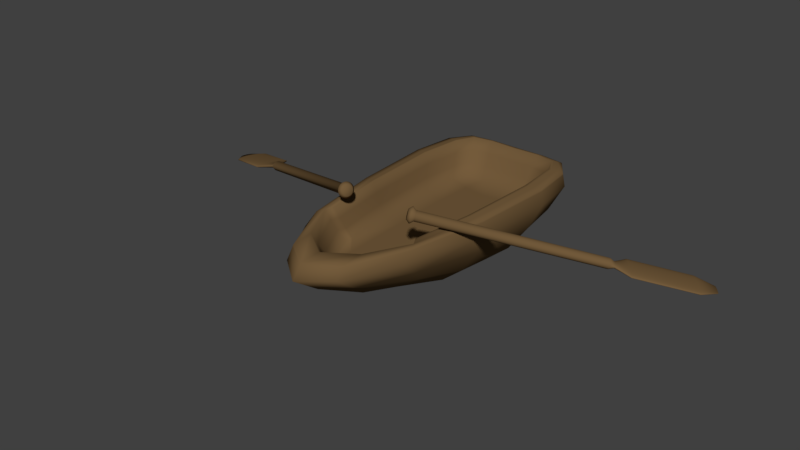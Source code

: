 # Source: boat.blend  (saved by Blender 2.78.0; exported with 4.5.12 LTS)
import bpy
from mathutils import Matrix  # noqa: F401  (used for matrix-valued properties, if any)

bpy.ops.wm.read_factory_settings(use_empty=True)
scene = bpy.context.scene
scene.name = 'Scene'

# ---- collections
col_collection_1 = bpy.data.collections.new('Collection 1'); scene.collection.children.link(col_collection_1)

# ---- materials (node trees are filled in below, after node groups)
mat_wood = bpy.data.materials.new('wood')
mat_wood.alpha_threshold = 0.0
mat_wood.use_transparent_shadow = False
mat_wood.diffuse_color = (0.1734, 0.1052, 0.04522, 1.0)
mat_wood.roughness = 0.5
mat_wood.line_color = (0.0, 0.0, 0.0, 1.0)

# ---- material node trees

# ---- world
world_world = bpy.data.worlds.new('World'); scene.world = world_world
world_world.color = (0.05088, 0.05088, 0.05088)
world_world.use_sun_shadow = False
world_world.sun_shadow_jitter_overblur = 0.0
world_world.cycles.sampling_method = 'MANUAL'

# ---- meshes
me_cube = bpy.data.meshes.new('Cube')
me_cube.from_pydata([(0.0, 0.2235, -0.8788), (0.3507, 0.3037, -0.8122), (0.0, -0.7092, -0.8194), (-0.3507, 0.3037, -0.8122), (0.0, 0.7759, -0.7471), (0.3264, 0.8197, -0.688), (0.3264, -0.5219, -0.7448), (-0.3264, -0.5219, -0.7448), (-0.3264, 0.8197, -0.688), (0.6788, -0.5594, 0.1176), (0.6395, -0.5391, -0.03408), (-0.5916, -1.361, -0.04391), (-0.6279, -1.432, 0.1071), (-0.5771, -1.337, 0.1141), (-0.5437, -1.272, -0.03735), (-0.3355, -1.836, -0.04965), (-0.3561, -1.936, 0.101), (0.3225, 1.216, -0.03986), (0.9749, 0.5774, 0.03584), (0.9145, 1.163, 0.06184), (0.9504, 0.5724, 0.2409), (0.904, -0.6772, 0.0504), (0.8438, 0.4873, -0.2772), (0.7928, 1.006, -0.2353), (0.8865, 1.147, 0.236), (0.8908, -0.5073, 0.2387), (0.7795, -0.4672, -0.2419), (-2.384e-07, -2.693, 0.07404), (0.3652, -2.411, 0.08076), (-2.384e-07, -2.552, 0.243), (-0.3652, -2.411, 0.08076), (-2.384e-07, -2.323, -0.1862), (0.3264, -2.091, -0.154), (0.3631, -2.306, 0.2307), (-0.3631, -2.306, 0.2307), (-0.3264, -2.091, -0.154), (-0.9749, 0.5774, 0.03584), (-0.904, -0.6772, 0.0504), (-0.9504, 0.5724, 0.2409), (-0.9145, 1.163, 0.06184), (-0.8438, 0.4873, -0.2772), (-0.7795, -0.4672, -0.2419), (-0.8908, -0.5073, 0.2387), (-0.8865, 1.147, 0.236), (-0.7928, 1.006, -0.2353), (2.384e-07, 1.415, 0.07698), (0.4048, 1.418, 0.0904), (2.384e-07, 1.307, -0.2458), (-0.4048, 1.418, 0.0904), (2.384e-07, 1.46, 0.2291), (0.3855, 1.458, 0.2326), (0.3517, 1.314, -0.2167), (-0.3517, 1.314, -0.2167), (-0.3855, 1.458, 0.2326), (0.599, 0.8844, -0.5056), (0.6432, 0.3849, -0.5775), (0.599, -0.5143, -0.521), (0.3067, 1.15, -0.4696), (2.384e-07, 1.137, -0.504), (-0.3067, 1.15, -0.4696), (0.6351, 1.26, -0.2183), (0.7311, 1.384, 0.07508), (0.7017, 1.412, 0.235), (0.3021, -1.368, -0.4738), (0.0, -1.589, -0.5629), (-0.3021, -1.368, -0.4738), (0.6158, -1.401, -0.1634), (0.72, -1.756, 0.1245), (0.7066, -1.58, 0.2486), (-0.599, -0.5143, -0.521), (-0.6432, 0.3849, -0.5775), (-0.599, 0.8844, -0.5056), (-0.6158, -1.401, -0.1634), (-0.72, -1.756, 0.1245), (-0.7066, -1.58, 0.2486), (-0.6351, 1.26, -0.2183), (-0.7311, 1.384, 0.07508), (-0.7017, 1.412, 0.235), (0.7124, 1.087, 0.2661), (0.7657, 0.4935, 0.2729), (0.7132, -0.577, 0.2677), (0.3592, 1.378, 0.2609), (2.384e-07, 1.371, 0.2576), (-0.3592, 1.378, 0.2609), (0.3423, 1.303, 0.1114), (-0.6788, -0.5594, 0.1176), (-0.6395, -0.5391, -0.03408), (-0.7132, -0.577, 0.2677), (-0.7657, 0.4935, 0.2729), (-0.7124, 1.087, 0.2661), (0.5155, 1.102, -0.4025), (0.5093, -1.201, -0.3656), (-0.5093, -1.201, -0.3656), (-0.5155, 1.102, -0.4025), (0.6055, 1.327, 0.2637), (0.6062, -1.394, 0.2639), (-0.6062, -1.394, 0.2639), (-0.6055, 1.327, 0.2637), (0.8636, 0.5371, 0.2584), (0.8043, 1.124, 0.2525), (0.8067, -0.5434, 0.2547), (-2.384e-07, -2.288, 0.2568), (0.3734, -2.02, 0.2498), (-0.3734, -2.02, 0.2498), (-0.8636, 0.5371, 0.2584), (-0.8067, -0.5434, 0.2547), (-0.8043, 1.124, 0.2525), (0.3734, 1.423, 0.2479), (2.384e-07, 1.421, 0.2446), (-0.3734, 1.423, 0.2479), (0.6562, 1.375, 0.2506), (0.6591, -1.492, 0.2565), (-0.6591, -1.492, 0.2565), (-0.6562, 1.375, 0.2506), (0.0, 0.1732, -0.1675), (0.0, 0.7178, -0.1808), (0.0, 1.112, -0.192), (0.312, 0.7717, -0.1837), (0.3344, 0.2773, -0.1831), (0.5955, 0.8744, -0.185), (0.3002, 1.118, -0.1893), (-0.3344, 0.2773, -0.1831), (-0.64, 0.3782, -0.1797), (-0.312, 0.7717, -0.1837), (-0.3002, 1.118, -0.1893), (-0.5955, 0.8744, -0.185), (-2.384e-07, -0.6546, -0.1683), (-2.384e-07, -1.512, -0.1806), (-0.3132, -0.5121, -0.1845), (-0.5962, -0.5166, -0.1842), (-0.2902, -1.325, -0.1848), (0.64, 0.3782, -0.1797), (0.3132, -0.5121, -0.1845), (0.2902, -1.325, -0.1848), (0.5962, -0.5166, -0.1842), (-2.384e-07, -1.946, -0.1922), (0.3121, -1.723, -0.1983), (-0.3121, -1.723, -0.1983), (0.5515, -1.283, -0.1934), (0.5065, -1.199, -0.1871), (-0.5515, -1.283, -0.1934), (-0.5065, -1.199, -0.1871), (0.5061, 1.075, -0.1869), (-0.5061, 1.075, -0.1869), (0.5916, -1.361, -0.04391), (0.6279, -1.432, 0.1071), (0.5771, -1.337, 0.1141), (0.5437, -1.272, -0.03735), (0.6867, 0.4209, -0.02926), (0.7289, 0.4596, 0.1227), (0.6395, 0.9543, -0.03523), (0.6788, 1.026, 0.1163), (0.5771, 1.255, 0.1141), (0.5437, 1.17, -0.03732), (-0.5771, 1.255, 0.1141), (-0.5437, 1.17, -0.03732), (-0.6395, 0.9543, -0.03523), (-0.6788, 1.026, 0.1163), (-0.7289, 0.4596, 0.1227), (-0.6867, 0.4209, -0.02926), (2.384e-07, 1.209, -0.0428), (2.384e-07, 1.297, 0.1083), (-0.3423, 1.303, 0.1114), (-0.3225, 1.216, -0.03986), (-2.384e-07, -2.078, -0.0433), (-2.384e-07, -2.193, 0.1078), (0.3561, -1.936, 0.101), (0.3355, -1.836, -0.04965), (-2.592, -0.3099, -0.1372), (-0.4676, -1.22, 0.4662), (-2.591, -0.3116, -0.1428), (-0.4652, -1.222, 0.454), (-2.592, -0.3155, -0.1481), (-0.4638, -1.227, 0.4422), (-2.593, -0.3215, -0.153), (-0.4635, -1.233, 0.4314), (-2.595, -0.3293, -0.1573), (-0.4644, -1.242, 0.4219), (-2.598, -0.3387, -0.1608), (-0.4664, -1.251, 0.4141), (-2.602, -0.3493, -0.1634), (-0.4694, -1.262, 0.4084), (-2.606, -0.3606, -0.1651), (-0.4734, -1.274, 0.4048), (-2.611, -0.3723, -0.1656), (-0.478, -1.286, 0.4036), (-2.616, -0.3838, -0.1651), (-0.4833, -1.297, 0.4048), (-2.621, -0.3948, -0.1634), (-0.4889, -1.308, 0.4084), (-2.626, -0.4048, -0.1608), (-0.4947, -1.317, 0.4141), (-2.631, -0.4135, -0.1573), (-0.5005, -1.326, 0.4219), (-2.635, -0.4204, -0.153), (-0.5059, -1.332, 0.4314), (-2.639, -0.4254, -0.1481), (-0.5109, -1.337, 0.4422), (-2.641, -0.4283, -0.1428), (-0.5151, -1.339, 0.454), (-2.643, -0.4288, -0.1372), (-0.5185, -1.339, 0.4662), (-2.644, -0.4271, -0.1317), (-0.521, -1.336, 0.4784), (-2.644, -0.4232, -0.1264), (-0.5224, -1.332, 0.4902), (-2.643, -0.4172, -0.1214), (-0.5226, -1.325, 0.501), (-2.64, -0.4093, -0.1171), (-0.5217, -1.317, 0.5105), (-2.637, -0.4, -0.1136), (-0.5197, -1.307, 0.5183), (-2.634, -0.3894, -0.111), (-0.5167, -1.296, 0.5241), (-2.629, -0.3781, -0.1094), (-0.5128, -1.284, 0.5276), (-2.624, -0.3664, -0.1088), (-0.5081, -1.273, 0.5288), (-2.619, -0.3549, -0.1094), (-0.5028, -1.261, 0.5276), (-2.614, -0.3439, -0.111), (-0.4972, -1.25, 0.5241), (-2.609, -0.3339, -0.1136), (-0.4914, -1.241, 0.5183), (-2.604, -0.3252, -0.1171), (-0.4857, -1.232, 0.5105), (-2.6, -0.3183, -0.1214), (-0.4802, -1.226, 0.501), (-2.597, -0.3133, -0.1264), (-0.4753, -1.222, 0.4902), (-2.594, -0.3104, -0.1317), (-0.471, -1.219, 0.4784), (-2.539, -0.3326, -0.1221), (-2.537, -0.335, -0.1343), (-2.535, -0.3396, -0.1461), (-2.535, -0.3462, -0.1569), (-2.536, -0.3546, -0.1664), (-2.538, -0.3644, -0.1742), (-2.541, -0.3753, -0.18), (-2.545, -0.3868, -0.1835), (-2.549, -0.3986, -0.1847), (-2.555, -0.41, -0.1835), (-2.56, -0.4208, -0.18), (-2.566, -0.4305, -0.1742), (-2.572, -0.4387, -0.1664), (-2.577, -0.4452, -0.1569), (-2.582, -0.4495, -0.1461), (-2.587, -0.4517, -0.1343), (-2.59, -0.4516, -0.1221), (-2.592, -0.4492, -0.1099), (-2.594, -0.4446, -0.09815), (-2.594, -0.438, -0.08733), (-2.593, -0.4296, -0.07784), (-2.591, -0.4198, -0.07005), (-2.588, -0.4089, -0.06427), (-2.584, -0.3974, -0.0607), (-2.579, -0.3857, -0.0595), (-2.574, -0.3742, -0.0607), (-2.569, -0.3634, -0.06427), (-2.563, -0.3537, -0.07005), (-2.557, -0.3455, -0.07784), (-2.552, -0.3391, -0.08733), (-2.547, -0.3347, -0.09815), (-2.542, -0.3325, -0.1099), (-2.688, -0.1055, -0.1812), (-2.688, -0.1099, -0.1868), (-2.692, -0.1217, -0.1921), (-2.699, -0.1404, -0.197), (-2.708, -0.1654, -0.2013), (-2.72, -0.1957, -0.2049), (-2.734, -0.2301, -0.2075), (-2.75, -0.2673, -0.2091), (-2.766, -0.3059, -0.2096), (-2.782, -0.3443, -0.2091), (-2.799, -0.3812, -0.2075), (-2.814, -0.4151, -0.2049), (-2.828, -0.4446, -0.2013), (-2.839, -0.4687, -0.197), (-2.848, -0.4865, -0.1921), (-2.854, -0.4972, -0.1868), (-2.857, -0.5004, -0.1812), (-2.857, -0.496, -0.1757), (-2.853, -0.4842, -0.1704), (-2.847, -0.4655, -0.1655), (-2.837, -0.4405, -0.1612), (-2.825, -0.4102, -0.1576), (-2.811, -0.3758, -0.155), (-2.796, -0.3386, -0.1534), (-2.779, -0.3, -0.1529), (-2.763, -0.2616, -0.1534), (-2.747, -0.2247, -0.155), (-2.731, -0.1909, -0.1576), (-2.718, -0.1613, -0.1612), (-2.706, -0.1372, -0.1655), (-2.697, -0.1195, -0.1704), (-2.691, -0.1088, -0.1757), (-3.408, 0.2025, -0.3856), (-3.408, 0.1982, -0.3911), (-3.411, 0.1864, -0.3965), (-3.418, 0.1676, -0.4014), (-3.428, 0.1426, -0.4057), (-3.44, 0.1124, -0.4092), (-3.453, 0.07796, -0.4118), (-3.469, 0.04076, -0.4134), (-3.485, 0.002185, -0.414), (-3.502, -0.03627, -0.4134), (-3.518, -0.07314, -0.4118), (-3.533, -0.107, -0.4092), (-3.547, -0.1366, -0.4057), (-3.559, -0.1607, -0.4014), (-3.568, -0.1784, -0.3965), (-3.574, -0.1891, -0.3911), (-3.577, -0.1923, -0.3856), (-3.576, -0.188, -0.3801), (-3.573, -0.1762, -0.3747), (-3.566, -0.1574, -0.3698), (-3.557, -0.1324, -0.3655), (-3.545, -0.1022, -0.362), (-3.531, -0.06775, -0.3594), (-3.515, -0.03055, -0.3577), (-3.499, 0.008021, -0.3572), (-3.482, 0.04648, -0.3577), (-3.466, 0.08335, -0.3594), (-3.451, 0.1172, -0.362), (-3.437, 0.1468, -0.3655), (-3.426, 0.1709, -0.3698), (-3.417, 0.1886, -0.3747), (-3.411, 0.1993, -0.3801), (-3.668, 0.1743, -0.4452), (-3.668, 0.1726, -0.4474), (-3.669, 0.1678, -0.4495), (-3.672, 0.1603, -0.4515), (-3.676, 0.1502, -0.4532), (-3.681, 0.138, -0.4546), (-3.686, 0.1242, -0.4557), (-3.693, 0.1092, -0.4564), (-3.699, 0.09373, -0.4566), (-3.706, 0.07826, -0.4564), (-3.712, 0.06343, -0.4557), (-3.718, 0.04981, -0.4546), (-3.724, 0.03792, -0.4532), (-3.729, 0.02822, -0.4515), (-3.732, 0.02109, -0.4495), (-3.735, 0.01679, -0.4474), (-3.736, 0.01549, -0.4452), (-3.736, 0.01725, -0.4429), (-3.734, 0.02199, -0.4408), (-3.732, 0.02953, -0.4388), (-3.728, 0.03958, -0.4371), (-3.723, 0.05176, -0.4357), (-3.717, 0.0656, -0.4346), (-3.711, 0.08056, -0.434), (-3.705, 0.09607, -0.4337), (-3.698, 0.1115, -0.434), (-3.691, 0.1264, -0.4346), (-3.685, 0.14, -0.4357), (-3.68, 0.1519, -0.4371), (-3.675, 0.1616, -0.4388), (-3.671, 0.1687, -0.4408), (-3.669, 0.173, -0.4429), (-0.5418, -1.188, 0.4451), (-0.5393, -1.19, 0.4329), (-0.538, -1.195, 0.4212), (-0.5377, -1.201, 0.4104), (-0.5386, -1.21, 0.4009), (-0.5406, -1.22, 0.3931), (-0.5436, -1.231, 0.3873), (-0.5475, -1.242, 0.3837), (-0.5522, -1.254, 0.3825), (-0.5575, -1.265, 0.3837), (-0.5631, -1.276, 0.3873), (-0.5689, -1.286, 0.3931), (-0.5746, -1.294, 0.4009), (-0.5801, -1.3, 0.4104), (-0.585, -1.305, 0.4212), (-0.5893, -1.307, 0.4329), (-0.5927, -1.307, 0.4451), (-0.5952, -1.304, 0.4574), (-0.5965, -1.3, 0.4691), (-0.5968, -1.293, 0.4799), (-0.5959, -1.285, 0.4894), (-0.5939, -1.275, 0.4972), (-0.5909, -1.264, 0.503), (-0.587, -1.253, 0.5065), (-0.5823, -1.241, 0.5078), (-0.577, -1.229, 0.5065), (-0.5714, -1.219, 0.503), (-0.5656, -1.209, 0.4972), (-0.5599, -1.201, 0.4894), (-0.5544, -1.194, 0.4799), (-0.5495, -1.19, 0.4691), (-0.5452, -1.188, 0.4574), (-0.4907, -1.171, 0.4557), (-0.4869, -1.175, 0.4368), (-0.4848, -1.182, 0.4186), (-0.4844, -1.192, 0.4018), (-0.4858, -1.205, 0.3871), (-0.4889, -1.22, 0.3751), (-0.4936, -1.237, 0.3661), (-0.4996, -1.255, 0.3606), (-0.5069, -1.273, 0.3587), (-0.515, -1.291, 0.3606), (-0.5238, -1.308, 0.3661), (-0.5327, -1.323, 0.3751), (-0.5416, -1.335, 0.3871), (-0.55, -1.345, 0.4018), (-0.5577, -1.352, 0.4186), (-0.5643, -1.355, 0.4368), (-0.5696, -1.355, 0.4557), (-0.5734, -1.352, 0.4746), (-0.5755, -1.344, 0.4928), (-0.5759, -1.334, 0.5095), (-0.5745, -1.321, 0.5242), (-0.5714, -1.306, 0.5363), (-0.5668, -1.289, 0.5452), (-0.5607, -1.271, 0.5508), (-0.5534, -1.253, 0.5526), (-0.5453, -1.235, 0.5508), (-0.5366, -1.219, 0.5452), (-0.5276, -1.204, 0.5363), (-0.5187, -1.191, 0.5242), (-0.5103, -1.181, 0.5095), (-0.5026, -1.174, 0.4928), (-0.496, -1.171, 0.4746), (2.271, 0.07715, -0.1372), (0.4564, -1.354, 0.4662), (2.269, 0.07723, -0.1428), (0.4531, -1.355, 0.454), (2.266, 0.07926, -0.1481), (0.4484, -1.354, 0.4422), (2.261, 0.08316, -0.153), (0.4425, -1.351, 0.4314), (2.255, 0.08879, -0.1573), (0.4356, -1.347, 0.4219), (2.248, 0.09591, -0.1608), (0.4279, -1.34, 0.4141), (2.241, 0.1043, -0.1634), (0.4198, -1.332, 0.4084), (2.233, 0.1135, -0.1651), (0.4116, -1.323, 0.4048), (2.225, 0.1234, -0.1656), (0.4035, -1.314, 0.4036), (2.217, 0.1334, -0.1651), (0.3959, -1.304, 0.4048), (2.21, 0.1432, -0.1634), (0.3891, -1.293, 0.4084), (2.204, 0.1524, -0.1608), (0.3834, -1.284, 0.4141), (2.198, 0.1606, -0.1573), (0.3789, -1.275, 0.4219), (2.194, 0.1676, -0.153), (0.3759, -1.267, 0.4314), (2.192, 0.1731, -0.1481), (0.3744, -1.26, 0.4422), (2.19, 0.1769, -0.1428), (0.3745, -1.256, 0.454), (2.191, 0.1788, -0.1372), (0.3762, -1.253, 0.4662), (2.193, 0.1787, -0.1317), (0.3795, -1.252, 0.4784), (2.196, 0.1767, -0.1264), (0.3842, -1.253, 0.4902), (2.201, 0.1728, -0.1214), (0.3901, -1.256, 0.501), (2.207, 0.1671, -0.1171), (0.3971, -1.26, 0.5105), (2.213, 0.16, -0.1136), (0.4047, -1.267, 0.5183), (2.221, 0.1516, -0.111), (0.4128, -1.275, 0.5241), (2.229, 0.1424, -0.1094), (0.4211, -1.284, 0.5276), (2.237, 0.1325, -0.1088), (0.4292, -1.293, 0.5288), (2.244, 0.1225, -0.1094), (0.4367, -1.304, 0.5276), (2.252, 0.1128, -0.111), (0.4435, -1.314, 0.5241), (2.258, 0.1035, -0.1136), (0.4493, -1.323, 0.5183), (2.263, 0.09528, -0.1171), (0.4537, -1.332, 0.5105), (2.267, 0.08826, -0.1214), (0.4568, -1.34, 0.501), (2.27, 0.08278, -0.1264), (0.4583, -1.347, 0.4902), (2.271, 0.07902, -0.1317), (0.4581, -1.351, 0.4784), (2.225, 0.04131, -0.1221), (2.222, 0.04031, -0.1343), (2.218, 0.0413, -0.1461), (2.212, 0.04425, -0.1569), (2.205, 0.04903, -0.1664), (2.197, 0.05547, -0.1742), (2.189, 0.06332, -0.18), (2.181, 0.07227, -0.1835), (2.173, 0.08199, -0.1847), (2.165, 0.0921, -0.1835), (2.158, 0.1022, -0.18), (2.152, 0.1119, -0.1742), (2.148, 0.1209, -0.1664), (2.145, 0.1287, -0.1569), (2.143, 0.1352, -0.1461), (2.144, 0.14, -0.1343), (2.145, 0.1429, -0.1221), (2.149, 0.1439, -0.1099), (2.153, 0.1429, -0.09815), (2.159, 0.14, -0.08733), (2.166, 0.1352, -0.07784), (2.174, 0.1288, -0.07005), (2.182, 0.1209, -0.06427), (2.19, 0.112, -0.0607), (2.198, 0.1022, -0.0595), (2.206, 0.09213, -0.0607), (2.213, 0.08203, -0.06427), (2.218, 0.07231, -0.07005), (2.223, 0.06335, -0.07784), (2.226, 0.0555, -0.08733), (2.227, 0.04905, -0.09815), (2.227, 0.04426, -0.1099), (2.496, 0.0638, -0.1812), (2.493, 0.06614, -0.1868), (2.484, 0.07487, -0.1921), (2.471, 0.08966, -0.197), (2.453, 0.1099, -0.2013), (2.432, 0.1349, -0.2049), (2.409, 0.1636, -0.2075), (2.383, 0.195, -0.2091), (2.357, 0.2278, -0.2096), (2.332, 0.2608, -0.2091), (2.307, 0.2927, -0.2075), (2.284, 0.3223, -0.2049), (2.265, 0.3484, -0.2013), (2.249, 0.37, -0.197), (2.238, 0.3864, -0.1921), (2.232, 0.3969, -0.1868), (2.23, 0.401, -0.1812), (2.234, 0.3987, -0.1757), (2.243, 0.3899, -0.1704), (2.256, 0.3751, -0.1655), (2.273, 0.3549, -0.1612), (2.294, 0.3299, -0.1576), (2.318, 0.3012, -0.155), (2.343, 0.2698, -0.1534), (2.369, 0.237, -0.1529), (2.395, 0.204, -0.1534), (2.419, 0.1721, -0.155), (2.442, 0.1425, -0.1576), (2.461, 0.1164, -0.1612), (2.477, 0.09476, -0.1655), (2.488, 0.07839, -0.1704), (2.495, 0.06793, -0.1757), (3.111, 0.5485, -0.3856), (3.107, 0.5509, -0.3911), (3.098, 0.5596, -0.3965), (3.085, 0.5744, -0.4014), (3.068, 0.5947, -0.4057), (3.047, 0.6197, -0.4092), (3.023, 0.6484, -0.4118), (2.998, 0.6798, -0.4134), (2.972, 0.7126, -0.414), (2.946, 0.7455, -0.4134), (2.921, 0.7774, -0.4118), (2.899, 0.807, -0.4092), (2.879, 0.8331, -0.4057), (2.864, 0.8548, -0.4014), (2.853, 0.8712, -0.3965), (2.846, 0.8816, -0.3911), (2.845, 0.8857, -0.3856), (2.848, 0.8834, -0.3801), (2.857, 0.8747, -0.3747), (2.87, 0.8599, -0.3698), (2.888, 0.8396, -0.3655), (2.909, 0.8146, -0.362), (2.932, 0.7859, -0.3594), (2.957, 0.7545, -0.3577), (2.983, 0.7217, -0.3572), (3.009, 0.6888, -0.3577), (3.034, 0.6569, -0.3594), (3.056, 0.6273, -0.362), (3.076, 0.6012, -0.3655), (3.091, 0.5795, -0.3698), (3.103, 0.5631, -0.3747), (3.109, 0.5527, -0.3801), (3.21, 0.7906, -0.4452), (3.209, 0.7916, -0.4474), (3.205, 0.7951, -0.4495), (3.2, 0.801, -0.4515), (3.193, 0.8092, -0.4532), (3.185, 0.8192, -0.4546), (3.175, 0.8308, -0.4557), (3.165, 0.8434, -0.4564), (3.154, 0.8566, -0.4566), (3.144, 0.8699, -0.4564), (3.134, 0.8827, -0.4557), (3.125, 0.8946, -0.4546), (3.117, 0.9051, -0.4532), (3.111, 0.9138, -0.4515), (3.106, 0.9204, -0.4495), (3.104, 0.9246, -0.4474), (3.103, 0.9263, -0.4452), (3.105, 0.9253, -0.4429), (3.108, 0.9218, -0.4408), (3.114, 0.9159, -0.4388), (3.121, 0.9077, -0.4371), (3.129, 0.8977, -0.4357), (3.138, 0.8861, -0.4346), (3.149, 0.8735, -0.434), (3.159, 0.8603, -0.4337), (3.169, 0.847, -0.434), (3.179, 0.8342, -0.4346), (3.188, 0.8223, -0.4357), (3.196, 0.8118, -0.4371), (3.203, 0.8031, -0.4388), (3.207, 0.7965, -0.4408), (3.21, 0.7923, -0.4429), (0.5198, -1.304, 0.4451), (0.5165, -1.305, 0.4329), (0.5118, -1.304, 0.4212), (0.5059, -1.301, 0.4104), (0.4989, -1.297, 0.4009), (0.4913, -1.29, 0.3931), (0.4832, -1.282, 0.3873), (0.4749, -1.273, 0.3837), (0.4668, -1.264, 0.3825), (0.4593, -1.254, 0.3837), (0.4525, -1.243, 0.3873), (0.4467, -1.234, 0.3931), (0.4423, -1.225, 0.4009), (0.4392, -1.217, 0.4104), (0.4377, -1.21, 0.4212), (0.4379, -1.206, 0.4329), (0.4396, -1.203, 0.4451), (0.4429, -1.202, 0.4574), (0.4476, -1.203, 0.4691), (0.4535, -1.206, 0.4799), (0.4604, -1.21, 0.4894), (0.4681, -1.217, 0.4972), (0.4762, -1.225, 0.503), (0.4844, -1.234, 0.5065), (0.4925, -1.243, 0.5078), (0.5001, -1.254, 0.5065), (0.5069, -1.264, 0.503), (0.5126, -1.273, 0.4972), (0.5171, -1.282, 0.4894), (0.5201, -1.29, 0.4799), (0.5216, -1.297, 0.4691), (0.5215, -1.301, 0.4574), (0.5101, -1.357, 0.4557), (0.505, -1.359, 0.4368), (0.4977, -1.357, 0.4186), (0.4886, -1.353, 0.4018), (0.4778, -1.345, 0.3871), (0.466, -1.335, 0.3751), (0.4534, -1.323, 0.3661), (0.4406, -1.309, 0.3606), (0.4281, -1.294, 0.3587), (0.4164, -1.279, 0.3606), (0.4059, -1.263, 0.3661), (0.397, -1.248, 0.3751), (0.3901, -1.234, 0.3871), (0.3854, -1.222, 0.4018), (0.3831, -1.212, 0.4186), (0.3833, -1.204, 0.4368), (0.3859, -1.2, 0.4557), (0.391, -1.198, 0.4746), (0.3983, -1.2, 0.4928), (0.4074, -1.204, 0.5095), (0.4182, -1.212, 0.5242), (0.43, -1.222, 0.5363), (0.4426, -1.234, 0.5452), (0.4554, -1.248, 0.5508), (0.4679, -1.263, 0.5526), (0.4796, -1.279, 0.5508), (0.4901, -1.294, 0.5452), (0.499, -1.309, 0.5363), (0.5059, -1.323, 0.5242), (0.5106, -1.335, 0.5095), (0.5129, -1.345, 0.4928), (0.5127, -1.353, 0.4746), (0.798, 0.5079, 0.2682), (0.7427, 1.099, 0.2616), (0.7441, -0.5659, 0.2634), (-0.798, 0.5079, 0.2682), (-0.7441, -0.5659, 0.2634), (-0.7427, 1.099, 0.2616), (0.3639, 1.393, 0.2566), (2.384e-07, 1.387, 0.2533), (-0.3639, 1.393, 0.2566), (0.6222, 1.343, 0.2594), (0.6237, -1.426, 0.2615), (-0.6237, -1.426, 0.2615), (-0.6222, 1.343, 0.2594), (-2.384e-07, -1.655, -0.1844), (0.2974, -1.456, -0.1892), (-0.2974, -1.456, -0.1892), (0.5213, -1.227, -0.1892), (-0.5213, -1.227, -0.1892), (0.5939, -1.368, 0.1118), (0.5595, -1.301, -0.03951), (-0.5939, -1.368, 0.1118), (-0.5595, -1.301, -0.03951), (0.9534, 0.573, 0.2153), (0.89, 1.149, 0.2142), (0.8924, -0.5285, 0.2152), (-2.384e-07, -2.569, 0.2219), (0.3634, -2.319, 0.212), (-0.3634, -2.319, 0.212), (-0.9534, 0.573, 0.2153), (-0.8924, -0.5285, 0.2152), (-0.89, 1.149, 0.2142), (0.3879, 1.453, 0.2148), (2.384e-07, 1.455, 0.2101), (-0.3879, 1.453, 0.2148), (0.7053, 1.408, 0.215), (0.7083, -1.602, 0.2331), (-0.7083, -1.602, 0.2331), (-0.7053, 1.408, 0.215)], [], [(0, 4, 5, 1), (1, 5, 54, 55), (4, 58, 57, 5), (5, 57, 90, 54), (0, 1, 6, 2), (2, 6, 63, 64), (1, 55, 56, 6), (6, 56, 91, 63), (0, 2, 7, 3), (3, 7, 69, 70), (2, 64, 65, 7), (7, 65, 92, 69), (0, 3, 8, 4), (4, 8, 59, 58), (3, 70, 71, 8), (8, 71, 93, 59), (165, 166, 167, 164), (101, 102, 166, 165), (159, 86, 129, 122), (17, 160, 116, 120), (167, 144, 138, 136), (86, 14, 141, 129), (153, 17, 120, 142), (15, 164, 135, 137), (147, 10, 134, 139), (11, 15, 137, 140), (701, 11, 140, 697), (10, 148, 131, 134), (699, 147, 139, 696), (148, 150, 119, 131), (155, 156, 125, 143), (150, 153, 142, 119), (18, 22, 23, 19), (19, 23, 60, 61), (22, 55, 54, 23), (23, 54, 90, 60), (702, 703, 24, 20), (680, 681, 78, 79), (703, 714, 62, 24), (681, 689, 94, 78), (702, 20, 25, 704), (704, 25, 68, 715), (680, 79, 80, 682), (682, 80, 95, 690), (18, 21, 26, 22), (22, 26, 56, 55), (21, 67, 66, 26), (26, 66, 91, 56), (27, 31, 32, 28), (28, 32, 66, 67), (31, 64, 63, 32), (32, 63, 91, 66), (705, 706, 33, 29), (163, 155, 143, 124), (706, 715, 68, 33), (156, 159, 122, 125), (705, 29, 34, 707), (707, 34, 74, 716), (160, 163, 124, 116), (164, 167, 136, 135), (27, 30, 35, 31), (31, 35, 65, 64), (30, 73, 72, 35), (35, 72, 92, 65), (36, 40, 41, 37), (37, 41, 72, 73), (40, 70, 69, 41), (41, 69, 92, 72), (708, 709, 42, 38), (683, 684, 87, 88), (709, 716, 74, 42), (684, 691, 96, 87), (708, 38, 43, 710), (710, 43, 77, 717), (683, 88, 89, 685), (685, 89, 97, 692), (36, 39, 44, 40), (40, 44, 71, 70), (39, 76, 75, 44), (44, 75, 93, 71), (712, 49, 50, 711), (711, 50, 62, 714), (687, 82, 81, 686), (686, 81, 94, 689), (45, 46, 51, 47), (47, 51, 57, 58), (46, 61, 60, 51), (51, 60, 90, 57), (45, 47, 52, 48), (48, 52, 75, 76), (47, 58, 59, 52), (52, 59, 93, 75), (712, 713, 53, 49), (687, 688, 83, 82), (713, 717, 77, 53), (688, 692, 97, 83), (53, 77, 113, 109), (49, 53, 109, 108), (50, 107, 110, 62), (49, 108, 107, 50), (43, 106, 113, 77), (38, 104, 106, 43), (42, 74, 112, 105), (38, 42, 105, 104), (34, 103, 112, 74), (29, 101, 103, 34), (33, 68, 111, 102), (29, 33, 102, 101), (25, 100, 111, 68), (20, 98, 100, 25), (24, 62, 110, 99), (20, 24, 99, 98), (114, 118, 117, 115), (115, 117, 120, 116), (118, 131, 119, 117), (117, 119, 142, 120), (114, 115, 123, 121), (121, 123, 125, 122), (115, 116, 124, 123), (123, 124, 143, 125), (114, 121, 128, 126), (126, 128, 130, 127), (121, 122, 129, 128), (128, 129, 141, 130), (114, 126, 132, 118), (118, 132, 134, 131), (126, 127, 133, 132), (132, 133, 139, 134), (693, 694, 133, 127), (694, 696, 139, 133), (693, 127, 130, 695), (695, 130, 141, 697), (82, 83, 162, 161), (161, 162, 163, 160), (89, 88, 158, 157), (157, 158, 159, 156), (83, 97, 154, 162), (162, 154, 155, 163), (78, 94, 152, 151), (151, 152, 153, 150), (97, 89, 157, 154), (154, 157, 156, 155), (79, 78, 151, 149), (149, 151, 150, 148), (690, 95, 146, 698), (698, 146, 147, 699), (80, 79, 149, 9), (9, 149, 148, 10), (691, 112, 12, 700), (700, 12, 11, 701), (112, 103, 16, 12), (12, 16, 15, 11), (95, 80, 9, 146), (146, 9, 10, 147), (103, 101, 165, 16), (16, 165, 164, 15), (94, 81, 84, 152), (152, 84, 17, 153), (87, 96, 13, 85), (85, 13, 14, 86), (102, 111, 145, 166), (166, 145, 144, 167), (81, 82, 161, 84), (84, 161, 160, 17), (88, 87, 85, 158), (158, 85, 86, 159), (392, 169, 171, 393), (393, 171, 173, 394), (394, 173, 175, 395), (395, 175, 177, 396), (396, 177, 179, 397), (397, 179, 181, 398), (398, 181, 183, 399), (399, 183, 185, 400), (400, 185, 187, 401), (401, 187, 189, 402), (402, 189, 191, 403), (403, 191, 193, 404), (404, 193, 195, 405), (405, 195, 197, 406), (406, 197, 199, 407), (407, 199, 201, 408), (408, 201, 203, 409), (409, 203, 205, 410), (410, 205, 207, 411), (411, 207, 209, 412), (412, 209, 211, 413), (413, 211, 213, 414), (414, 213, 215, 415), (415, 215, 217, 416), (416, 217, 219, 417), (417, 219, 221, 418), (418, 221, 223, 419), (419, 223, 225, 420), (420, 225, 227, 421), (421, 227, 229, 422), (171, 169, 231, 229, 227, 225, 223, 221, 219, 217, 215, 213, 211, 209, 207, 205, 203, 201, 199, 197, 195, 193, 191, 189, 187, 185, 183, 181, 179, 177, 175, 173), (422, 229, 231, 423), (423, 231, 169, 392), (198, 200, 280, 279), (230, 263, 232, 168), (228, 262, 263, 230), (226, 261, 262, 228), (224, 260, 261, 226), (222, 259, 260, 224), (220, 258, 259, 222), (218, 257, 258, 220), (216, 256, 257, 218), (214, 255, 256, 216), (212, 254, 255, 214), (210, 253, 254, 212), (208, 252, 253, 210), (206, 251, 252, 208), (204, 250, 251, 206), (202, 249, 250, 204), (200, 248, 249, 202), (198, 247, 248, 200), (196, 246, 247, 198), (194, 245, 246, 196), (192, 244, 245, 194), (190, 243, 244, 192), (188, 242, 243, 190), (186, 241, 242, 188), (184, 240, 241, 186), (182, 239, 240, 184), (180, 238, 239, 182), (178, 237, 238, 180), (176, 236, 237, 178), (174, 235, 236, 176), (172, 234, 235, 174), (170, 233, 234, 172), (168, 232, 233, 170), (284, 285, 317, 316), (216, 218, 289, 288), (172, 174, 267, 266), (190, 192, 276, 275), (208, 210, 285, 284), (226, 228, 294, 293), (182, 184, 272, 271), (200, 202, 281, 280), (218, 220, 290, 289), (174, 176, 268, 267), (192, 194, 277, 276), (210, 212, 286, 285), (228, 230, 295, 294), (184, 186, 273, 272), (202, 204, 282, 281), (220, 222, 291, 290), (176, 178, 269, 268), (194, 196, 278, 277), (212, 214, 287, 286), (168, 170, 265, 264), (230, 168, 264, 295), (186, 188, 274, 273), (204, 206, 283, 282), (222, 224, 292, 291), (178, 180, 270, 269), (196, 198, 279, 278), (214, 216, 288, 287), (170, 172, 266, 265), (188, 190, 275, 274), (206, 208, 284, 283), (224, 226, 293, 292), (180, 182, 271, 270), (319, 320, 352, 351), (271, 272, 304, 303), (285, 286, 318, 317), (272, 273, 305, 304), (286, 287, 319, 318), (273, 274, 306, 305), (287, 288, 320, 319), (274, 275, 307, 306), (288, 289, 321, 320), (275, 276, 308, 307), (289, 290, 322, 321), (276, 277, 309, 308), (290, 291, 323, 322), (277, 278, 310, 309), (264, 265, 297, 296), (291, 292, 324, 323), (278, 279, 311, 310), (265, 266, 298, 297), (292, 293, 325, 324), (279, 280, 312, 311), (266, 267, 299, 298), (293, 294, 326, 325), (280, 281, 313, 312), (267, 268, 300, 299), (294, 295, 327, 326), (281, 282, 314, 313), (268, 269, 301, 300), (295, 264, 296, 327), (282, 283, 315, 314), (269, 270, 302, 301), (283, 284, 316, 315), (270, 271, 303, 302), (328, 329, 330, 331, 332, 333, 334, 335, 336, 337, 338, 339, 340, 341, 342, 343, 344, 345, 346, 347, 348, 349, 350, 351, 352, 353, 354, 355, 356, 357, 358, 359), (306, 307, 339, 338), (320, 321, 353, 352), (307, 308, 340, 339), (321, 322, 354, 353), (308, 309, 341, 340), (322, 323, 355, 354), (309, 310, 342, 341), (296, 297, 329, 328), (323, 324, 356, 355), (310, 311, 343, 342), (297, 298, 330, 329), (324, 325, 357, 356), (311, 312, 344, 343), (298, 299, 331, 330), (325, 326, 358, 357), (312, 313, 345, 344), (299, 300, 332, 331), (326, 327, 359, 358), (313, 314, 346, 345), (300, 301, 333, 332), (327, 296, 328, 359), (314, 315, 347, 346), (301, 302, 334, 333), (315, 316, 348, 347), (302, 303, 335, 334), (316, 317, 349, 348), (303, 304, 336, 335), (317, 318, 350, 349), (304, 305, 337, 336), (318, 319, 351, 350), (305, 306, 338, 337), (263, 391, 360, 232), (262, 390, 391, 263), (261, 389, 390, 262), (260, 388, 389, 261), (259, 387, 388, 260), (258, 386, 387, 259), (257, 385, 386, 258), (256, 384, 385, 257), (255, 383, 384, 256), (254, 382, 383, 255), (253, 381, 382, 254), (252, 380, 381, 253), (251, 379, 380, 252), (250, 378, 379, 251), (249, 377, 378, 250), (248, 376, 377, 249), (247, 375, 376, 248), (246, 374, 375, 247), (245, 373, 374, 246), (244, 372, 373, 245), (243, 371, 372, 244), (242, 370, 371, 243), (241, 369, 370, 242), (240, 368, 369, 241), (239, 367, 368, 240), (238, 366, 367, 239), (237, 365, 366, 238), (236, 364, 365, 237), (235, 363, 364, 236), (234, 362, 363, 235), (233, 361, 362, 234), (232, 360, 361, 233), (391, 423, 392, 360), (390, 422, 423, 391), (389, 421, 422, 390), (388, 420, 421, 389), (387, 419, 420, 388), (386, 418, 419, 387), (385, 417, 418, 386), (384, 416, 417, 385), (383, 415, 416, 384), (382, 414, 415, 383), (381, 413, 414, 382), (380, 412, 413, 381), (379, 411, 412, 380), (378, 410, 411, 379), (377, 409, 410, 378), (376, 408, 409, 377), (375, 407, 408, 376), (374, 406, 407, 375), (373, 405, 406, 374), (372, 404, 405, 373), (371, 403, 404, 372), (370, 402, 403, 371), (369, 401, 402, 370), (368, 400, 401, 369), (367, 399, 400, 368), (366, 398, 399, 367), (365, 397, 398, 366), (364, 396, 397, 365), (363, 395, 396, 364), (362, 394, 395, 363), (361, 393, 394, 362), (360, 392, 393, 361), (648, 425, 427, 649), (649, 427, 429, 650), (650, 429, 431, 651), (651, 431, 433, 652), (652, 433, 435, 653), (653, 435, 437, 654), (654, 437, 439, 655), (655, 439, 441, 656), (656, 441, 443, 657), (657, 443, 445, 658), (658, 445, 447, 659), (659, 447, 449, 660), (660, 449, 451, 661), (661, 451, 453, 662), (662, 453, 455, 663), (663, 455, 457, 664), (664, 457, 459, 665), (665, 459, 461, 666), (666, 461, 463, 667), (667, 463, 465, 668), (668, 465, 467, 669), (669, 467, 469, 670), (670, 469, 471, 671), (671, 471, 473, 672), (672, 473, 475, 673), (673, 475, 477, 674), (674, 477, 479, 675), (675, 479, 481, 676), (676, 481, 483, 677), (677, 483, 485, 678), (427, 425, 487, 485, 483, 481, 479, 477, 475, 473, 471, 469, 467, 465, 463, 461, 459, 457, 455, 453, 451, 449, 447, 445, 443, 441, 439, 437, 435, 433, 431, 429), (678, 485, 487, 679), (679, 487, 425, 648), (454, 456, 536, 535), (486, 519, 488, 424), (484, 518, 519, 486), (482, 517, 518, 484), (480, 516, 517, 482), (478, 515, 516, 480), (476, 514, 515, 478), (474, 513, 514, 476), (472, 512, 513, 474), (470, 511, 512, 472), (468, 510, 511, 470), (466, 509, 510, 468), (464, 508, 509, 466), (462, 507, 508, 464), (460, 506, 507, 462), (458, 505, 506, 460), (456, 504, 505, 458), (454, 503, 504, 456), (452, 502, 503, 454), (450, 501, 502, 452), (448, 500, 501, 450), (446, 499, 500, 448), (444, 498, 499, 446), (442, 497, 498, 444), (440, 496, 497, 442), (438, 495, 496, 440), (436, 494, 495, 438), (434, 493, 494, 436), (432, 492, 493, 434), (430, 491, 492, 432), (428, 490, 491, 430), (426, 489, 490, 428), (424, 488, 489, 426), (540, 541, 573, 572), (472, 474, 545, 544), (428, 430, 523, 522), (446, 448, 532, 531), (464, 466, 541, 540), (482, 484, 550, 549), (438, 440, 528, 527), (456, 458, 537, 536), (474, 476, 546, 545), (430, 432, 524, 523), (448, 450, 533, 532), (466, 468, 542, 541), (484, 486, 551, 550), (440, 442, 529, 528), (458, 460, 538, 537), (476, 478, 547, 546), (432, 434, 525, 524), (450, 452, 534, 533), (468, 470, 543, 542), (424, 426, 521, 520), (486, 424, 520, 551), (442, 444, 530, 529), (460, 462, 539, 538), (478, 480, 548, 547), (434, 436, 526, 525), (452, 454, 535, 534), (470, 472, 544, 543), (426, 428, 522, 521), (444, 446, 531, 530), (462, 464, 540, 539), (480, 482, 549, 548), (436, 438, 527, 526), (575, 576, 608, 607), (527, 528, 560, 559), (541, 542, 574, 573), (528, 529, 561, 560), (542, 543, 575, 574), (529, 530, 562, 561), (543, 544, 576, 575), (530, 531, 563, 562), (544, 545, 577, 576), (531, 532, 564, 563), (545, 546, 578, 577), (532, 533, 565, 564), (546, 547, 579, 578), (533, 534, 566, 565), (520, 521, 553, 552), (547, 548, 580, 579), (534, 535, 567, 566), (521, 522, 554, 553), (548, 549, 581, 580), (535, 536, 568, 567), (522, 523, 555, 554), (549, 550, 582, 581), (536, 537, 569, 568), (523, 524, 556, 555), (550, 551, 583, 582), (537, 538, 570, 569), (524, 525, 557, 556), (551, 520, 552, 583), (538, 539, 571, 570), (525, 526, 558, 557), (539, 540, 572, 571), (526, 527, 559, 558), (584, 585, 586, 587, 588, 589, 590, 591, 592, 593, 594, 595, 596, 597, 598, 599, 600, 601, 602, 603, 604, 605, 606, 607, 608, 609, 610, 611, 612, 613, 614, 615), (562, 563, 595, 594), (576, 577, 609, 608), (563, 564, 596, 595), (577, 578, 610, 609), (564, 565, 597, 596), (578, 579, 611, 610), (565, 566, 598, 597), (552, 553, 585, 584), (579, 580, 612, 611), (566, 567, 599, 598), (553, 554, 586, 585), (580, 581, 613, 612), (567, 568, 600, 599), (554, 555, 587, 586), (581, 582, 614, 613), (568, 569, 601, 600), (555, 556, 588, 587), (582, 583, 615, 614), (569, 570, 602, 601), (556, 557, 589, 588), (583, 552, 584, 615), (570, 571, 603, 602), (557, 558, 590, 589), (571, 572, 604, 603), (558, 559, 591, 590), (572, 573, 605, 604), (559, 560, 592, 591), (573, 574, 606, 605), (560, 561, 593, 592), (574, 575, 607, 606), (561, 562, 594, 593), (519, 647, 616, 488), (518, 646, 647, 519), (517, 645, 646, 518), (516, 644, 645, 517), (515, 643, 644, 516), (514, 642, 643, 515), (513, 641, 642, 514), (512, 640, 641, 513), (511, 639, 640, 512), (510, 638, 639, 511), (509, 637, 638, 510), (508, 636, 637, 509), (507, 635, 636, 508), (506, 634, 635, 507), (505, 633, 634, 506), (504, 632, 633, 505), (503, 631, 632, 504), (502, 630, 631, 503), (501, 629, 630, 502), (500, 628, 629, 501), (499, 627, 628, 500), (498, 626, 627, 499), (497, 625, 626, 498), (496, 624, 625, 497), (495, 623, 624, 496), (494, 622, 623, 495), (493, 621, 622, 494), (492, 620, 621, 493), (491, 619, 620, 492), (490, 618, 619, 491), (489, 617, 618, 490), (488, 616, 617, 489), (647, 679, 648, 616), (646, 678, 679, 647), (645, 677, 678, 646), (644, 676, 677, 645), (643, 675, 676, 644), (642, 674, 675, 643), (641, 673, 674, 642), (640, 672, 673, 641), (639, 671, 672, 640), (638, 670, 671, 639), (637, 669, 670, 638), (636, 668, 669, 637), (635, 667, 668, 636), (634, 666, 667, 635), (633, 665, 666, 634), (632, 664, 665, 633), (631, 663, 664, 632), (630, 662, 663, 631), (629, 661, 662, 630), (628, 660, 661, 629), (627, 659, 660, 628), (626, 658, 659, 627), (625, 657, 658, 626), (624, 656, 657, 625), (623, 655, 656, 624), (622, 654, 655, 623), (621, 653, 654, 622), (620, 652, 653, 621), (619, 651, 652, 620), (618, 650, 651, 619), (617, 649, 650, 618), (616, 648, 649, 617), (13, 700, 701, 14), (96, 691, 700, 13), (145, 698, 699, 144), (111, 690, 698, 145), (137, 695, 697, 140), (135, 693, 695, 137), (136, 138, 696, 694), (135, 136, 694, 693), (109, 113, 692, 688), (108, 109, 688, 687), (107, 686, 689, 110), (108, 687, 686, 107), (106, 685, 692, 113), (104, 683, 685, 106), (105, 112, 691, 684), (104, 105, 684, 683), (100, 682, 690, 111), (98, 680, 682, 100), (99, 110, 689, 681), (98, 99, 681, 680), (144, 699, 696, 138), (14, 701, 697, 141), (48, 76, 717, 713), (45, 48, 713, 712), (46, 711, 714, 61), (45, 712, 711, 46), (39, 710, 717, 76), (36, 708, 710, 39), (37, 73, 716, 709), (36, 37, 709, 708), (30, 707, 716, 73), (27, 705, 707, 30), (28, 67, 715, 706), (27, 28, 706, 705), (21, 704, 715, 67), (18, 702, 704, 21), (19, 61, 714, 703), (18, 19, 703, 702)])
me_cube.polygons.foreach_set('use_smooth', [True] * 656)
me_cube.materials.append(mat_wood)
me_cube.use_remesh_preserve_volume = False
me_cube.use_remesh_preserve_attributes = False
me_cube.use_mirror_vertex_groups = False
me_cube.update()

# ---- objects
ob_cube = bpy.data.objects.new('Cube', me_cube)

# ---- transforms, parenting, visibility, modifiers, constraints
ob_cube.location = (0.0, 0.0, 0.0)
ob_cube.lock_rotations_4d = False
ob_cube.empty_display_type = 'ARROWS'
ob_cube.lineart.crease_threshold = 0.0

# ---- collection membership
col_collection_1.objects.link(ob_cube)

# ---- scene / render settings (as saved in the file)
scene.frame_start = 1; scene.frame_end = 250; scene.frame_set(1)
scene.render.engine = 'BLENDER_EEVEE_NEXT'
scene.render.resolution_percentage = 50
scene.render.dither_intensity = 0.0
scene.cycles.use_denoising = False
scene.cycles.samples = 128
scene.cycles.sampling_pattern = 'TABULATED_SOBOL'
scene.cycles.light_sampling_threshold = 0.0
scene.cycles.use_adaptive_sampling = False
scene.cycles.use_light_tree = False
scene.cycles.blur_glossy = 0.0
scene.cycles.sample_clamp_indirect = 0.0
scene.view_settings.view_transform = 'Standard'
bpy.context.view_layer.update()

# ---- added for rendering (the .blend has no active camera and no usable light): camera, sun
cam_auto = bpy.data.cameras.new('AutoCamera')
cam_auto.lens = 50.0
cam_auto.sensor_width = 36.0
cam_auto.clip_end = 1000.0
ob_auto_camera = bpy.data.objects.new('AutoCamera', cam_auto)
scene.collection.objects.link(ob_auto_camera)
ob_auto_camera.location = (7.34119, -9.74089, 5.92013)
ob_auto_camera.rotation_euler = (1.09748, -7.21219e-08, 0.694738)
scene.camera = ob_auto_camera
light_auto_sun = bpy.data.lights.new('AutoSun', 'SUN')
light_auto_sun.energy = 3.0
light_auto_sun.angle = 0.0523599
ob_auto_sun = bpy.data.objects.new('AutoSun', light_auto_sun)
scene.collection.objects.link(ob_auto_sun)
ob_auto_sun.rotation_euler = (0.872665, 0.174533, 0.523599)
bpy.context.view_layer.update()
